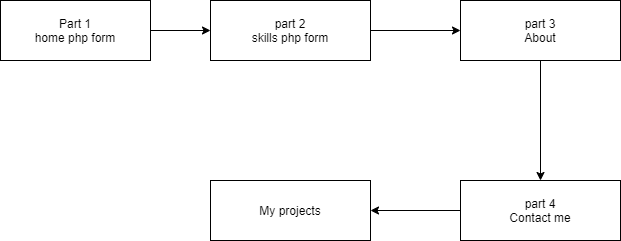

The diagram above was exported from draw.io. Its source (the exported page's mxGraphModel, read from the mxfile embedded in the PNG):
<mxGraphModel dx="1038" dy="499" grid="1" gridSize="10" guides="1" tooltips="1" connect="1" arrows="1" fold="1" page="1" pageScale="1" pageWidth="827" pageHeight="1169" math="0" shadow="0">
  <root>
    <mxCell id="0" />
    <mxCell id="1" parent="0" />
    <mxCell id="kkgAdatV1sX9UU6q7rQZ-1" value="Part 1&lt;br&gt;home php form" style="rounded=0;whiteSpace=wrap;html=1;" vertex="1" parent="1">
      <mxGeometry x="60" y="80" width="150" height="60" as="geometry" />
    </mxCell>
    <mxCell id="kkgAdatV1sX9UU6q7rQZ-14" style="edgeStyle=orthogonalEdgeStyle;rounded=0;orthogonalLoop=1;jettySize=auto;html=1;exitX=0.5;exitY=1;exitDx=0;exitDy=0;entryX=0.5;entryY=0;entryDx=0;entryDy=0;" edge="1" parent="1" source="kkgAdatV1sX9UU6q7rQZ-6" target="kkgAdatV1sX9UU6q7rQZ-10">
      <mxGeometry relative="1" as="geometry">
        <mxPoint x="600" y="210" as="targetPoint" />
      </mxGeometry>
    </mxCell>
    <mxCell id="kkgAdatV1sX9UU6q7rQZ-6" value="part 3&lt;br&gt;About" style="rounded=0;whiteSpace=wrap;html=1;" vertex="1" parent="1">
      <mxGeometry x="520" y="80" width="160" height="60" as="geometry" />
    </mxCell>
    <mxCell id="kkgAdatV1sX9UU6q7rQZ-9" style="edgeStyle=orthogonalEdgeStyle;rounded=0;orthogonalLoop=1;jettySize=auto;html=1;exitX=1;exitY=0.5;exitDx=0;exitDy=0;entryX=0;entryY=0.5;entryDx=0;entryDy=0;" edge="1" parent="1" source="kkgAdatV1sX9UU6q7rQZ-5" target="kkgAdatV1sX9UU6q7rQZ-6">
      <mxGeometry relative="1" as="geometry" />
    </mxCell>
    <mxCell id="kkgAdatV1sX9UU6q7rQZ-5" value="part 2&lt;br&gt;skills php form" style="rounded=0;whiteSpace=wrap;html=1;" vertex="1" parent="1">
      <mxGeometry x="270" y="80" width="160" height="60" as="geometry" />
    </mxCell>
    <mxCell id="kkgAdatV1sX9UU6q7rQZ-7" style="edgeStyle=orthogonalEdgeStyle;rounded=0;orthogonalLoop=1;jettySize=auto;html=1;exitX=1;exitY=0.5;exitDx=0;exitDy=0;entryX=0;entryY=0.5;entryDx=0;entryDy=0;" edge="1" parent="1" source="kkgAdatV1sX9UU6q7rQZ-1" target="kkgAdatV1sX9UU6q7rQZ-5">
      <mxGeometry relative="1" as="geometry">
        <mxPoint x="40" y="110" as="sourcePoint" />
        <mxPoint x="310" y="110" as="targetPoint" />
      </mxGeometry>
    </mxCell>
    <mxCell id="kkgAdatV1sX9UU6q7rQZ-13" style="edgeStyle=orthogonalEdgeStyle;rounded=0;orthogonalLoop=1;jettySize=auto;html=1;exitX=0;exitY=0.5;exitDx=0;exitDy=0;entryX=1;entryY=0.5;entryDx=0;entryDy=0;" edge="1" parent="1" source="kkgAdatV1sX9UU6q7rQZ-10" target="kkgAdatV1sX9UU6q7rQZ-12">
      <mxGeometry relative="1" as="geometry" />
    </mxCell>
    <mxCell id="kkgAdatV1sX9UU6q7rQZ-10" value="part 4&lt;br&gt;Contact me" style="rounded=0;whiteSpace=wrap;html=1;" vertex="1" parent="1">
      <mxGeometry x="520" y="260" width="160" height="60" as="geometry" />
    </mxCell>
    <mxCell id="kkgAdatV1sX9UU6q7rQZ-12" value="My projects" style="rounded=0;whiteSpace=wrap;html=1;" vertex="1" parent="1">
      <mxGeometry x="270" y="260" width="160" height="60" as="geometry" />
    </mxCell>
  </root>
</mxGraphModel>